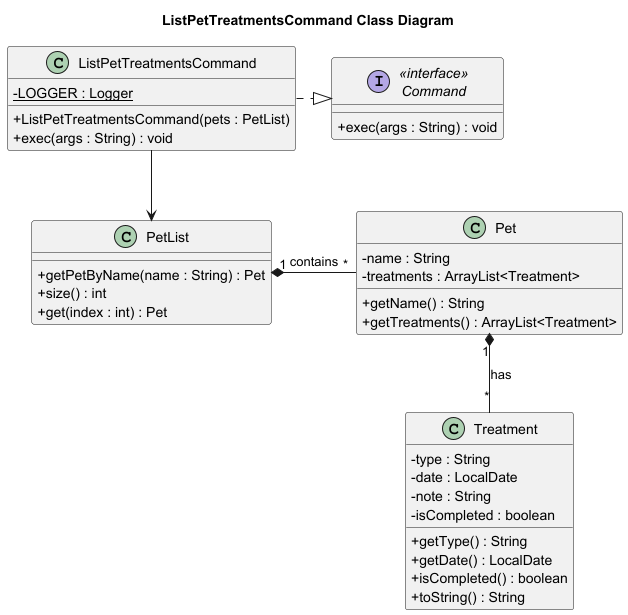

The diagram above was rendered by PlantUML. Its source (embedded in the PNG):
@startuml
skinparam classAttributeIconSize 0
title ListPetTreatmentsCommand Class Diagram

' =====================
' Classes
' =====================

interface "<<interface>>\nCommand" as Command {
    + exec(args : String) : void
}

class ListPetTreatmentsCommand {
    - {static} LOGGER : Logger
    + ListPetTreatmentsCommand(pets : PetList)
    + exec(args : String) : void
}

class PetList {
    + getPetByName(name : String) : Pet
    + size() : int
    + get(index : int) : Pet
}

class Pet {
    - name : String
    - treatments : ArrayList<Treatment>
    + getName() : String
    + getTreatments() : ArrayList<Treatment>
}

class Treatment {
    - type : String
    - date : LocalDate
    - note : String
    - isCompleted : boolean
    + getType() : String
    + getDate() : LocalDate
    + isCompleted() : boolean
    + toString() : String
}

' =====================
' Relationships
' =====================

ListPetTreatmentsCommand .|> Command
ListPetTreatmentsCommand --> PetList
PetList "1" *- "*" Pet : contains
Pet "1" *-- "*" Treatment : has
@enduml